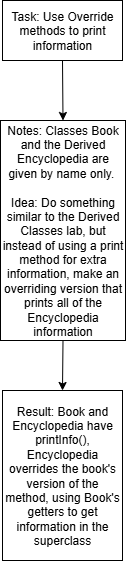

The diagram above was exported from draw.io. Its source (the exported page's mxGraphModel, read from the mxfile embedded in the PNG):
<mxGraphModel dx="778" dy="468" grid="1" gridSize="10" guides="1" tooltips="1" connect="1" arrows="1" fold="1" page="1" pageScale="1" pageWidth="850" pageHeight="1100" math="0" shadow="0">
  <root>
    <mxCell id="0" />
    <mxCell id="1" parent="0" />
    <mxCell id="Yj-pasQkCSdcmrSox1cR-1" value="Task: Use Override methods to print information" style="rounded=0;whiteSpace=wrap;html=1;" vertex="1" parent="1">
      <mxGeometry x="365" y="60" width="120" height="60" as="geometry" />
    </mxCell>
    <mxCell id="Yj-pasQkCSdcmrSox1cR-2" value="Notes: Classes Book and the Derived Encyclopedia are given by name only.&amp;nbsp;&lt;div&gt;&lt;br&gt;&lt;/div&gt;&lt;div&gt;Idea: Do something similar to the Derived Classes lab, but instead of using a print method for extra information, make an overriding version that prints all of the Encyclopedia information&lt;/div&gt;" style="rounded=0;whiteSpace=wrap;html=1;" vertex="1" parent="1">
      <mxGeometry x="363" y="180" width="125" height="220" as="geometry" />
    </mxCell>
    <mxCell id="Yj-pasQkCSdcmrSox1cR-3" value="Result: Book and Encyclopedia have printInfo(), Encyclopedia overrides the book's version of the method, using Book's getters to get information in the superclass" style="rounded=0;whiteSpace=wrap;html=1;" vertex="1" parent="1">
      <mxGeometry x="365" y="450" width="120" height="170" as="geometry" />
    </mxCell>
    <mxCell id="Yj-pasQkCSdcmrSox1cR-4" value="" style="endArrow=classic;html=1;rounded=0;exitX=0.5;exitY=1;exitDx=0;exitDy=0;entryX=0.5;entryY=0;entryDx=0;entryDy=0;" edge="1" parent="1" source="Yj-pasQkCSdcmrSox1cR-2" target="Yj-pasQkCSdcmrSox1cR-3">
      <mxGeometry width="50" height="50" relative="1" as="geometry">
        <mxPoint x="380" y="260" as="sourcePoint" />
        <mxPoint x="430" y="210" as="targetPoint" />
      </mxGeometry>
    </mxCell>
    <mxCell id="Yj-pasQkCSdcmrSox1cR-5" value="" style="endArrow=classic;html=1;rounded=0;exitX=0.5;exitY=1;exitDx=0;exitDy=0;entryX=0.5;entryY=0;entryDx=0;entryDy=0;" edge="1" parent="1" source="Yj-pasQkCSdcmrSox1cR-1" target="Yj-pasQkCSdcmrSox1cR-2">
      <mxGeometry width="50" height="50" relative="1" as="geometry">
        <mxPoint x="380" y="260" as="sourcePoint" />
        <mxPoint x="430" y="210" as="targetPoint" />
      </mxGeometry>
    </mxCell>
  </root>
</mxGraphModel>